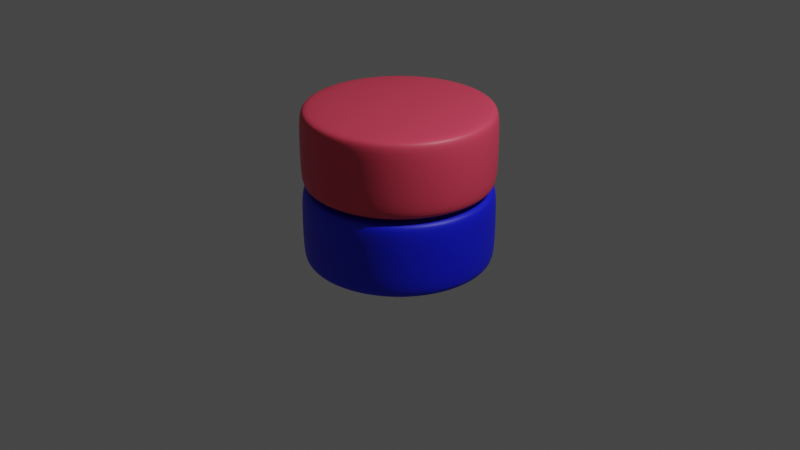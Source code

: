 # Source: dalma.blend  (saved by Blender 3.3.6; exported with 4.5.12 LTS)
import bpy
from mathutils import Matrix  # noqa: F401  (used for matrix-valued properties, if any)

bpy.ops.wm.read_factory_settings(use_empty=True)
scene = bpy.context.scene
scene.name = 'Scene'

# ---- collections
col_collection = bpy.data.collections.new('Collection'); scene.collection.children.link(col_collection)

# ---- materials (node trees are filled in below, after node groups)
mat_material_001 = bpy.data.materials.new('Material.001')
mat_material_001.use_transparent_shadow = False
mat_material_002 = bpy.data.materials.new('Material.002')
mat_material_002.use_transparent_shadow = False

# ---- material node trees
mat_material_001.use_nodes = True; mat_material_001.node_tree.nodes.clear()
_N = mat_material_001.node_tree.nodes; _L = mat_material_001.node_tree.links
n0 = _N.new('ShaderNodeBsdfPrincipled'); n0.name = 'Principled BSDF'; n0.location = (10, 300)
n0.distribution = 'GGX'
n0.subsurface_method = 'RANDOM_WALK_SKIN'
n0.inputs[0].default_value = (0.004087, 0.01018, 0.8, 1.0)
n0.inputs[3].default_value = 1.45
n0.inputs[27].default_value = (0.0, 0.0, 0.0, 1.0)
n0.inputs[28].default_value = 1.0
n1 = _N.new('ShaderNodeOutputMaterial'); n1.name = 'Material Output'; n1.location = (300, 300)
_L.new(n0.outputs[0], n1.inputs[0])
n1.is_active_output = True
mat_material_002.use_nodes = True; mat_material_002.node_tree.nodes.clear()
_N = mat_material_002.node_tree.nodes; _L = mat_material_002.node_tree.links
n0 = _N.new('ShaderNodeBsdfPrincipled'); n0.name = 'Principled BSDF'; n0.location = (10, 300)
n0.distribution = 'GGX'
n0.subsurface_method = 'RANDOM_WALK_SKIN'
n0.inputs[0].default_value = (0.8, 0.05864, 0.1147, 1.0)
n0.inputs[3].default_value = 1.45
n0.inputs[27].default_value = (0.0, 0.0, 0.0, 1.0)
n0.inputs[28].default_value = 1.0
n1 = _N.new('ShaderNodeOutputMaterial'); n1.name = 'Material Output'; n1.location = (300, 300)
_L.new(n0.outputs[0], n1.inputs[0])
n1.is_active_output = True

# ---- world
world_world = bpy.data.worlds.new('World'); scene.world = world_world
world_world.use_nodes = True; world_world.node_tree.nodes.clear()
_N = world_world.node_tree.nodes; _L = world_world.node_tree.links
n0 = _N.new('ShaderNodeOutputWorld'); n0.name = 'World Output'; n0.location = (300, 300)
n1 = _N.new('ShaderNodeBackground'); n1.name = 'Background'; n1.location = (10, 300)
n1.inputs[0].default_value = (0.05088, 0.05088, 0.05088, 1.0)
_L.new(n1.outputs[0], n0.inputs[0])
n0.is_active_output = True
world_world.color = (0.05088, 0.05088, 0.05088)
world_world.use_sun_shadow = False
world_world.sun_shadow_jitter_overblur = 0.0

# ---- cameras
cam_camera = bpy.data.cameras.new('Camera')
cam_camera.clip_end = 100.0
cam_camera.ortho_scale = 7.314

# ---- lights
light_light = bpy.data.lights.new('Light', 'POINT')
light_light.transmission_factor = 0.0
light_light.energy = 1000.0
light_light.shadow_soft_size = 0.1
light_light.shadow_maximum_resolution = 0.006
light_light.use_absolute_resolution = True

# ---- meshes
me_cylinder_001 = bpy.data.meshes.new('Cylinder.001')
me_cylinder_001.from_pydata([(0.0, 0.898, 0.405), (0.0, 1.0, 0.305), (0.0, 0.9701, 0.3757), (0.3437, 0.8297, 0.405), (0.3827, 0.9239, 0.305), (0.3713, 0.8963, 0.3757), (0.635, 0.635, 0.405), (0.7071, 0.7071, 0.305), (0.686, 0.686, 0.3757), (0.8297, 0.3437, 0.405), (0.9239, 0.3827, 0.305), (0.8963, 0.3713, 0.3757), (0.898, 0.0, 0.405), (1.0, 0.0, 0.305), (0.9701, 0.0, 0.3757), (0.8297, -0.3437, 0.405), (0.9239, -0.3827, 0.305), (0.8963, -0.3713, 0.3757), (0.635, -0.635, 0.405), (0.7071, -0.7071, 0.305), (0.686, -0.686, 0.3757), (0.3437, -0.8297, 0.405), (0.3827, -0.9239, 0.305), (0.3713, -0.8963, 0.3757), (0.0, -0.898, 0.405), (0.0, -1.0, 0.305), (0.0, -0.9701, 0.3757), (-0.3437, -0.8297, 0.405), (-0.3827, -0.9239, 0.305), (-0.3713, -0.8963, 0.3757), (-0.635, -0.635, 0.405), (-0.7071, -0.7071, 0.305), (-0.686, -0.686, 0.3757), (-0.8297, -0.3437, 0.405), (-0.9239, -0.3827, 0.305), (-0.8963, -0.3713, 0.3757), (-0.898, 0.0, 0.405), (-1.0, 0.0, 0.305), (-0.9701, 0.0, 0.3757), (-0.8297, 0.3437, 0.405), (-0.9239, 0.3827, 0.305), (-0.8963, 0.3713, 0.3757), (-0.635, 0.635, 0.405), (-0.7071, 0.7071, 0.305), (-0.686, 0.686, 0.3757), (-0.3437, 0.8297, 0.405), (-0.3827, 0.9239, 0.305), (-0.3713, 0.8963, 0.3757), (0.0, 0.898, -0.405), (0.0, 1.0, -0.305), (0.0, 0.9701, -0.3757), (0.3827, 0.9239, -0.305), (0.3437, 0.8297, -0.405), (0.3713, 0.8963, -0.3757), (0.7071, 0.7071, -0.305), (0.635, 0.635, -0.405), (0.686, 0.686, -0.3757), (0.9239, 0.3827, -0.305), (0.8297, 0.3437, -0.405), (0.8963, 0.3713, -0.3757), (1.0, 0.0, -0.305), (0.898, 0.0, -0.405), (0.9701, 0.0, -0.3757), (0.9239, -0.3827, -0.305), (0.8297, -0.3437, -0.405), (0.8963, -0.3713, -0.3757), (0.7071, -0.7071, -0.305), (0.635, -0.635, -0.405), (0.686, -0.686, -0.3757), (0.3827, -0.9239, -0.305), (0.3437, -0.8297, -0.405), (0.3713, -0.8963, -0.3757), (0.0, -1.0, -0.305), (0.0, -0.898, -0.405), (0.0, -0.9701, -0.3757), (-0.3827, -0.9239, -0.305), (-0.3437, -0.8297, -0.405), (-0.3713, -0.8963, -0.3757), (-0.7071, -0.7071, -0.305), (-0.635, -0.635, -0.405), (-0.686, -0.686, -0.3757), (-0.9239, -0.3827, -0.305), (-0.8297, -0.3437, -0.405), (-0.8963, -0.3713, -0.3757), (-1.0, 0.0, -0.305), (-0.898, 0.0, -0.405), (-0.9701, 0.0, -0.3757), (-0.9239, 0.3827, -0.305), (-0.8297, 0.3437, -0.405), (-0.8963, 0.3713, -0.3757), (-0.7071, 0.7071, -0.305), (-0.635, 0.635, -0.405), (-0.686, 0.686, -0.3757), (-0.3827, 0.9239, -0.305), (-0.3437, 0.8297, -0.405), (-0.3713, 0.8963, -0.3757)], [], [(49, 1, 4, 51), (57, 10, 13, 60), (60, 13, 16, 63), (63, 16, 19, 66), (66, 19, 22, 69), (69, 22, 25, 72), (72, 25, 28, 75), (75, 28, 31, 78), (78, 31, 34, 81), (81, 34, 37, 84), (84, 37, 40, 87), (87, 40, 43, 90), (90, 43, 46, 93), (51, 4, 7, 54), (54, 7, 10, 57), (93, 46, 1, 49), (4, 1, 2, 5), (5, 2, 0, 3), (7, 4, 5, 8), (8, 5, 3, 6), (10, 7, 8, 11), (11, 8, 6, 9), (13, 10, 11, 14), (14, 11, 9, 12), (16, 13, 14, 17), (17, 14, 12, 15), (19, 16, 17, 20), (20, 17, 15, 18), (22, 19, 20, 23), (23, 20, 18, 21), (25, 22, 23, 26), (26, 23, 21, 24), (28, 25, 26, 29), (29, 26, 24, 27), (31, 28, 29, 32), (32, 29, 27, 30), (34, 31, 32, 35), (35, 32, 30, 33), (37, 34, 35, 38), (38, 35, 33, 36), (40, 37, 38, 41), (41, 38, 36, 39), (43, 40, 41, 44), (44, 41, 39, 42), (46, 43, 44, 47), (47, 44, 42, 45), (1, 46, 47, 2), (2, 47, 45, 0), (3, 0, 45, 42, 39, 36, 33, 30, 27, 24, 21, 18, 15, 12, 9, 6), (49, 51, 53, 50), (50, 53, 52, 48), (51, 54, 56, 53), (53, 56, 55, 52), (54, 57, 59, 56), (56, 59, 58, 55), (57, 60, 62, 59), (59, 62, 61, 58), (60, 63, 65, 62), (62, 65, 64, 61), (63, 66, 68, 65), (65, 68, 67, 64), (66, 69, 71, 68), (68, 71, 70, 67), (69, 72, 74, 71), (71, 74, 73, 70), (72, 75, 77, 74), (74, 77, 76, 73), (75, 78, 80, 77), (77, 80, 79, 76), (78, 81, 83, 80), (80, 83, 82, 79), (81, 84, 86, 83), (83, 86, 85, 82), (84, 87, 89, 86), (86, 89, 88, 85), (87, 90, 92, 89), (89, 92, 91, 88), (90, 93, 95, 92), (92, 95, 94, 91), (93, 49, 50, 95), (95, 50, 48, 94), (48, 52, 55, 58, 61, 64, 67, 70, 73, 76, 79, 82, 85, 88, 91, 94)])
me_cylinder_001.polygons.foreach_set('use_smooth', [True] * 82)
_uv = me_cylinder_001.uv_layers.new(name='UVMap')
_uv.uv.foreach_set('vector', [1.0, 0.5617, 1.0, 0.9383, 0.9375, 0.9383, 0.9375, 0.5617, 0.8125, 0.5617, 0.8125, 0.9383, 0.75, 0.9383, 0.75, 0.5617, 0.75, 0.5617, 0.75, 0.9383, 0.6875, 0.9383, 0.6875, 0.5617, 0.6875, 0.5617, 0.6875, 0.9383, 0.625, 0.9383, 0.625, 0.5617, 0.625, 0.5617, 0.625, 0.9383, 0.5625, 0.9383, 0.5625, 0.5617, 0.5625, 0.5617, 0.5625, 0.9383, 0.5, 0.9383, 0.5, 0.5617, 0.5, 0.5617, 0.5, 0.9383, 0.4375, 0.9383, 0.4375, 0.5617, 0.4375, 0.5617, 0.4375, 0.9383, 0.375, 0.9383, 0.375, 0.5617, 0.375, 0.5617, 0.375, 0.9383, 0.3125, 0.9383, 0.3125, 0.5617, 0.3125, 0.5617, 0.3125, 0.9383, 0.25, 0.9383, 0.25, 0.5617, 0.25, 0.5617, 0.25, 0.9383, 0.1875, 0.9383, 0.1875, 0.5617, 0.1875, 0.5617, 0.1875, 0.9383, 0.125, 0.9383, 0.125, 0.5617, 0.125, 0.5617, 0.125, 0.9383, 0.0625, 0.9383, 0.0625, 0.5617, 0.9375, 0.5617, 0.9375, 0.9383, 0.875, 0.9383, 0.875, 0.5617, 0.875, 0.5617, 0.875, 0.9383, 0.8125, 0.9383, 0.8125, 0.5617, 0.0625, 0.5617, 0.0625, 0.9383, 0.0, 0.9383, 0.0, 0.5617, 0.9375, 0.9383, 1.0, 0.9383, 0.9991, 1.0, 0.9384, 1.0, 0.3405, 0.472, 0.2514, 0.4897, 0.25, 0.4655, 0.3325, 0.4491, 0.875, 0.9383, 0.9375, 0.9383, 0.9366, 1.0, 0.8759, 1.0, 0.4185, 0.4205, 0.343, 0.471, 0.3325, 0.4491, 0.4024, 0.4024, 0.8125, 0.9383, 0.875, 0.9383, 0.8741, 1.0, 0.8134, 1.0, 0.471, 0.343, 0.4205, 0.4185, 0.4024, 0.4024, 0.4491, 0.3325, 0.75, 0.9383, 0.8125, 0.9383, 0.8116, 1.0, 0.7509, 1.0, 0.4897, 0.2514, 0.472, 0.3405, 0.4491, 0.3325, 0.4655, 0.25, 0.6875, 0.9383, 0.75, 0.9383, 0.7491, 1.0, 0.6884, 1.0, 0.472, 0.1595, 0.4897, 0.2486, 0.4655, 0.25, 0.4491, 0.1675, 0.625, 0.9383, 0.6875, 0.9383, 0.6866, 1.0, 0.6259, 1.0, 0.4205, 0.08146, 0.471, 0.157, 0.4491, 0.1675, 0.4024, 0.0976, 0.5625, 0.9383, 0.625, 0.9383, 0.6241, 1.0, 0.5634, 1.0, 0.343, 0.02905, 0.4185, 0.07952, 0.4024, 0.0976, 0.3325, 0.05088, 0.5, 0.9383, 0.5625, 0.9383, 0.5616, 1.0, 0.5009, 1.0, 0.2514, 0.01027, 0.3405, 0.028, 0.3325, 0.05088, 0.25, 0.03447, 0.4375, 0.9383, 0.5, 0.9383, 0.4991, 1.0, 0.4384, 1.0, 0.1595, 0.028, 0.2486, 0.01027, 0.25, 0.03447, 0.1675, 0.05088, 0.375, 0.9383, 0.4375, 0.9383, 0.4366, 1.0, 0.3759, 1.0, 0.08146, 0.07952, 0.157, 0.02905, 0.1675, 0.05088, 0.0976, 0.0976, 0.3125, 0.9383, 0.375, 0.9383, 0.3741, 1.0, 0.3134, 1.0, 0.02905, 0.157, 0.07952, 0.08146, 0.0976, 0.0976, 0.05088, 0.1675, 0.25, 0.9383, 0.3125, 0.9383, 0.3116, 1.0, 0.2509, 1.0, 0.01027, 0.2486, 0.028, 0.1595, 0.05088, 0.1675, 0.03447, 0.25, 0.1875, 0.9383, 0.25, 0.9383, 0.2491, 1.0, 0.1884, 1.0, 0.028, 0.3405, 0.01027, 0.2514, 0.03447, 0.25, 0.05088, 0.3325, 0.125, 0.9383, 0.1875, 0.9383, 0.1866, 1.0, 0.1259, 1.0, 0.07952, 0.4185, 0.02905, 0.343, 0.05088, 0.3325, 0.0976, 0.4024, 0.0625, 0.9383, 0.125, 0.9383, 0.1241, 1.0, 0.06343, 1.0, 0.157, 0.471, 0.08146, 0.4205, 0.0976, 0.4024, 0.1675, 0.4491, 0.0, 0.9383, 0.0625, 0.9383, 0.06157, 1.0, 0.0009332, 1.0, 0.2486, 0.4897, 0.1595, 0.472, 0.1675, 0.4491, 0.25, 0.4655, 0.3325, 0.4491, 0.25, 0.4655, 0.1675, 0.4491, 0.0976, 0.4024, 0.05088, 0.3325, 0.03447, 0.25, 0.05088, 0.1675, 0.0976, 0.0976, 0.1675, 0.05088, 0.25, 0.03447, 0.3325, 0.05088, 0.4024, 0.0976, 0.4491, 0.1675, 0.4655, 0.25, 0.4491, 0.3325, 0.4024, 0.4024, 1.0, 0.5617, 0.9375, 0.5617, 0.9384, 0.5, 0.9991, 0.5, 0.7514, 0.4897, 0.8405, 0.472, 0.8325, 0.4491, 0.75, 0.4655, 0.9375, 0.5617, 0.875, 0.5617, 0.8759, 0.5, 0.9366, 0.5, 0.843, 0.471, 0.9185, 0.4205, 0.9024, 0.4024, 0.8325, 0.4491, 0.875, 0.5617, 0.8125, 0.5617, 0.8134, 0.5, 0.8741, 0.5, 0.9205, 0.4185, 0.971, 0.343, 0.9491, 0.3325, 0.9024, 0.4024, 0.8125, 0.5617, 0.75, 0.5617, 0.7509, 0.5, 0.8116, 0.5, 0.972, 0.3405, 0.9897, 0.2514, 0.9655, 0.25, 0.9491, 0.3325, 0.75, 0.5617, 0.6875, 0.5617, 0.6884, 0.5, 0.7491, 0.5, 0.9897, 0.2486, 0.972, 0.1595, 0.9491, 0.1675, 0.9655, 0.25, 0.6875, 0.5617, 0.625, 0.5617, 0.6259, 0.5, 0.6866, 0.5, 0.971, 0.157, 0.9205, 0.08146, 0.9024, 0.0976, 0.9491, 0.1675, 0.625, 0.5617, 0.5625, 0.5617, 0.5634, 0.5, 0.6241, 0.5, 0.9185, 0.07952, 0.843, 0.02905, 0.8325, 0.05088, 0.9024, 0.0976, 0.5625, 0.5617, 0.5, 0.5617, 0.5009, 0.5, 0.5616, 0.5, 0.8405, 0.028, 0.7514, 0.01027, 0.75, 0.03447, 0.8325, 0.05088, 0.5, 0.5617, 0.4375, 0.5617, 0.4384, 0.5, 0.4991, 0.5, 0.7486, 0.01027, 0.6595, 0.028, 0.6675, 0.05088, 0.75, 0.03447, 0.4375, 0.5617, 0.375, 0.5617, 0.3759, 0.5, 0.4366, 0.5, 0.657, 0.02905, 0.5815, 0.07952, 0.5976, 0.0976, 0.6675, 0.05088, 0.375, 0.5617, 0.3125, 0.5617, 0.3134, 0.5, 0.3741, 0.5, 0.5795, 0.08146, 0.529, 0.157, 0.5509, 0.1675, 0.5976, 0.0976, 0.3125, 0.5617, 0.25, 0.5617, 0.2509, 0.5, 0.3116, 0.5, 0.528, 0.1595, 0.5103, 0.2486, 0.5345, 0.25, 0.5509, 0.1675, 0.25, 0.5617, 0.1875, 0.5617, 0.1884, 0.5, 0.2491, 0.5, 0.5103, 0.2514, 0.528, 0.3405, 0.5509, 0.3325, 0.5345, 0.25, 0.1875, 0.5617, 0.125, 0.5617, 0.1259, 0.5, 0.1866, 0.5, 0.529, 0.343, 0.5795, 0.4185, 0.5976, 0.4024, 0.5509, 0.3325, 0.125, 0.5617, 0.0625, 0.5617, 0.06343, 0.5, 0.1241, 0.5, 0.5815, 0.4205, 0.657, 0.471, 0.6675, 0.4491, 0.5976, 0.4024, 0.0625, 0.5617, 0.0, 0.5617, 0.0009332, 0.5, 0.06157, 0.5, 0.6595, 0.472, 0.7486, 0.4897, 0.75, 0.4655, 0.6675, 0.4491, 0.75, 0.4655, 0.8325, 0.4491, 0.9024, 0.4024, 0.9491, 0.3325, 0.9655, 0.25, 0.9491, 0.1675, 0.9024, 0.0976, 0.8325, 0.05088, 0.75, 0.03447, 0.6675, 0.05088, 0.5976, 0.0976, 0.5509, 0.1675, 0.5345, 0.25, 0.5509, 0.3325, 0.5976, 0.4024, 0.6675, 0.4491])
me_cylinder_001.materials.append(mat_material_001)
me_cylinder_001.update()
me_cylinder_002 = bpy.data.meshes.new('Cylinder.002')
me_cylinder_002.from_pydata([(0.0, 0.898, 0.405), (0.0, 1.0, 0.305), (0.0, 0.9701, 0.3757), (0.3437, 0.8297, 0.405), (0.3827, 0.9239, 0.305), (0.3713, 0.8963, 0.3757), (0.635, 0.635, 0.405), (0.7071, 0.7071, 0.305), (0.686, 0.686, 0.3757), (0.8297, 0.3437, 0.405), (0.9239, 0.3827, 0.305), (0.8963, 0.3713, 0.3757), (0.898, 0.0, 0.405), (1.0, 0.0, 0.305), (0.9701, 0.0, 0.3757), (0.8297, -0.3437, 0.405), (0.9239, -0.3827, 0.305), (0.8963, -0.3713, 0.3757), (0.635, -0.635, 0.405), (0.7071, -0.7071, 0.305), (0.686, -0.686, 0.3757), (0.3437, -0.8297, 0.405), (0.3827, -0.9239, 0.305), (0.3713, -0.8963, 0.3757), (0.0, -0.898, 0.405), (0.0, -1.0, 0.305), (0.0, -0.9701, 0.3757), (-0.3437, -0.8297, 0.405), (-0.3827, -0.9239, 0.305), (-0.3713, -0.8963, 0.3757), (-0.635, -0.635, 0.405), (-0.7071, -0.7071, 0.305), (-0.686, -0.686, 0.3757), (-0.8297, -0.3437, 0.405), (-0.9239, -0.3827, 0.305), (-0.8963, -0.3713, 0.3757), (-0.898, 0.0, 0.405), (-1.0, 0.0, 0.305), (-0.9701, 0.0, 0.3757), (-0.8297, 0.3437, 0.405), (-0.9239, 0.3827, 0.305), (-0.8963, 0.3713, 0.3757), (-0.635, 0.635, 0.405), (-0.7071, 0.7071, 0.305), (-0.686, 0.686, 0.3757), (-0.3437, 0.8297, 0.405), (-0.3827, 0.9239, 0.305), (-0.3713, 0.8963, 0.3757), (0.0, 0.898, -0.405), (0.0, 1.0, -0.305), (0.0, 0.9701, -0.3757), (0.3827, 0.9239, -0.305), (0.3437, 0.8297, -0.405), (0.3713, 0.8963, -0.3757), (0.7071, 0.7071, -0.305), (0.635, 0.635, -0.405), (0.686, 0.686, -0.3757), (0.9239, 0.3827, -0.305), (0.8297, 0.3437, -0.405), (0.8963, 0.3713, -0.3757), (1.0, 0.0, -0.305), (0.898, 0.0, -0.405), (0.9701, 0.0, -0.3757), (0.9239, -0.3827, -0.305), (0.8297, -0.3437, -0.405), (0.8963, -0.3713, -0.3757), (0.7071, -0.7071, -0.305), (0.635, -0.635, -0.405), (0.686, -0.686, -0.3757), (0.3827, -0.9239, -0.305), (0.3437, -0.8297, -0.405), (0.3713, -0.8963, -0.3757), (0.0, -1.0, -0.305), (0.0, -0.898, -0.405), (0.0, -0.9701, -0.3757), (-0.3827, -0.9239, -0.305), (-0.3437, -0.8297, -0.405), (-0.3713, -0.8963, -0.3757), (-0.7071, -0.7071, -0.305), (-0.635, -0.635, -0.405), (-0.686, -0.686, -0.3757), (-0.9239, -0.3827, -0.305), (-0.8297, -0.3437, -0.405), (-0.8963, -0.3713, -0.3757), (-1.0, 0.0, -0.305), (-0.898, 0.0, -0.405), (-0.9701, 0.0, -0.3757), (-0.9239, 0.3827, -0.305), (-0.8297, 0.3437, -0.405), (-0.8963, 0.3713, -0.3757), (-0.7071, 0.7071, -0.305), (-0.635, 0.635, -0.405), (-0.686, 0.686, -0.3757), (-0.3827, 0.9239, -0.305), (-0.3437, 0.8297, -0.405), (-0.3713, 0.8963, -0.3757)], [], [(49, 1, 4, 51), (57, 10, 13, 60), (60, 13, 16, 63), (63, 16, 19, 66), (66, 19, 22, 69), (69, 22, 25, 72), (72, 25, 28, 75), (75, 28, 31, 78), (78, 31, 34, 81), (81, 34, 37, 84), (84, 37, 40, 87), (87, 40, 43, 90), (90, 43, 46, 93), (51, 4, 7, 54), (54, 7, 10, 57), (93, 46, 1, 49), (4, 1, 2, 5), (5, 2, 0, 3), (7, 4, 5, 8), (8, 5, 3, 6), (10, 7, 8, 11), (11, 8, 6, 9), (13, 10, 11, 14), (14, 11, 9, 12), (16, 13, 14, 17), (17, 14, 12, 15), (19, 16, 17, 20), (20, 17, 15, 18), (22, 19, 20, 23), (23, 20, 18, 21), (25, 22, 23, 26), (26, 23, 21, 24), (28, 25, 26, 29), (29, 26, 24, 27), (31, 28, 29, 32), (32, 29, 27, 30), (34, 31, 32, 35), (35, 32, 30, 33), (37, 34, 35, 38), (38, 35, 33, 36), (40, 37, 38, 41), (41, 38, 36, 39), (43, 40, 41, 44), (44, 41, 39, 42), (46, 43, 44, 47), (47, 44, 42, 45), (1, 46, 47, 2), (2, 47, 45, 0), (3, 0, 45, 42, 39, 36, 33, 30, 27, 24, 21, 18, 15, 12, 9, 6), (49, 51, 53, 50), (50, 53, 52, 48), (51, 54, 56, 53), (53, 56, 55, 52), (54, 57, 59, 56), (56, 59, 58, 55), (57, 60, 62, 59), (59, 62, 61, 58), (60, 63, 65, 62), (62, 65, 64, 61), (63, 66, 68, 65), (65, 68, 67, 64), (66, 69, 71, 68), (68, 71, 70, 67), (69, 72, 74, 71), (71, 74, 73, 70), (72, 75, 77, 74), (74, 77, 76, 73), (75, 78, 80, 77), (77, 80, 79, 76), (78, 81, 83, 80), (80, 83, 82, 79), (81, 84, 86, 83), (83, 86, 85, 82), (84, 87, 89, 86), (86, 89, 88, 85), (87, 90, 92, 89), (89, 92, 91, 88), (90, 93, 95, 92), (92, 95, 94, 91), (93, 49, 50, 95), (95, 50, 48, 94), (48, 52, 55, 58, 61, 64, 67, 70, 73, 76, 79, 82, 85, 88, 91, 94)])
me_cylinder_002.polygons.foreach_set('use_smooth', [True] * 82)
_uv = me_cylinder_002.uv_layers.new(name='UVMap')
_uv.uv.foreach_set('vector', [1.0, 0.5617, 1.0, 0.9383, 0.9375, 0.9383, 0.9375, 0.5617, 0.8125, 0.5617, 0.8125, 0.9383, 0.75, 0.9383, 0.75, 0.5617, 0.75, 0.5617, 0.75, 0.9383, 0.6875, 0.9383, 0.6875, 0.5617, 0.6875, 0.5617, 0.6875, 0.9383, 0.625, 0.9383, 0.625, 0.5617, 0.625, 0.5617, 0.625, 0.9383, 0.5625, 0.9383, 0.5625, 0.5617, 0.5625, 0.5617, 0.5625, 0.9383, 0.5, 0.9383, 0.5, 0.5617, 0.5, 0.5617, 0.5, 0.9383, 0.4375, 0.9383, 0.4375, 0.5617, 0.4375, 0.5617, 0.4375, 0.9383, 0.375, 0.9383, 0.375, 0.5617, 0.375, 0.5617, 0.375, 0.9383, 0.3125, 0.9383, 0.3125, 0.5617, 0.3125, 0.5617, 0.3125, 0.9383, 0.25, 0.9383, 0.25, 0.5617, 0.25, 0.5617, 0.25, 0.9383, 0.1875, 0.9383, 0.1875, 0.5617, 0.1875, 0.5617, 0.1875, 0.9383, 0.125, 0.9383, 0.125, 0.5617, 0.125, 0.5617, 0.125, 0.9383, 0.0625, 0.9383, 0.0625, 0.5617, 0.9375, 0.5617, 0.9375, 0.9383, 0.875, 0.9383, 0.875, 0.5617, 0.875, 0.5617, 0.875, 0.9383, 0.8125, 0.9383, 0.8125, 0.5617, 0.0625, 0.5617, 0.0625, 0.9383, 0.0, 0.9383, 0.0, 0.5617, 0.9375, 0.9383, 1.0, 0.9383, 0.9991, 1.0, 0.9384, 1.0, 0.3405, 0.472, 0.2514, 0.4897, 0.25, 0.4655, 0.3325, 0.4491, 0.875, 0.9383, 0.9375, 0.9383, 0.9366, 1.0, 0.8759, 1.0, 0.4185, 0.4205, 0.343, 0.471, 0.3325, 0.4491, 0.4024, 0.4024, 0.8125, 0.9383, 0.875, 0.9383, 0.8741, 1.0, 0.8134, 1.0, 0.471, 0.343, 0.4205, 0.4185, 0.4024, 0.4024, 0.4491, 0.3325, 0.75, 0.9383, 0.8125, 0.9383, 0.8116, 1.0, 0.7509, 1.0, 0.4897, 0.2514, 0.472, 0.3405, 0.4491, 0.3325, 0.4655, 0.25, 0.6875, 0.9383, 0.75, 0.9383, 0.7491, 1.0, 0.6884, 1.0, 0.472, 0.1595, 0.4897, 0.2486, 0.4655, 0.25, 0.4491, 0.1675, 0.625, 0.9383, 0.6875, 0.9383, 0.6866, 1.0, 0.6259, 1.0, 0.4205, 0.08146, 0.471, 0.157, 0.4491, 0.1675, 0.4024, 0.0976, 0.5625, 0.9383, 0.625, 0.9383, 0.6241, 1.0, 0.5634, 1.0, 0.343, 0.02905, 0.4185, 0.07952, 0.4024, 0.0976, 0.3325, 0.05088, 0.5, 0.9383, 0.5625, 0.9383, 0.5616, 1.0, 0.5009, 1.0, 0.2514, 0.01027, 0.3405, 0.028, 0.3325, 0.05088, 0.25, 0.03447, 0.4375, 0.9383, 0.5, 0.9383, 0.4991, 1.0, 0.4384, 1.0, 0.1595, 0.028, 0.2486, 0.01027, 0.25, 0.03447, 0.1675, 0.05088, 0.375, 0.9383, 0.4375, 0.9383, 0.4366, 1.0, 0.3759, 1.0, 0.08146, 0.07952, 0.157, 0.02905, 0.1675, 0.05088, 0.0976, 0.0976, 0.3125, 0.9383, 0.375, 0.9383, 0.3741, 1.0, 0.3134, 1.0, 0.02905, 0.157, 0.07952, 0.08146, 0.0976, 0.0976, 0.05088, 0.1675, 0.25, 0.9383, 0.3125, 0.9383, 0.3116, 1.0, 0.2509, 1.0, 0.01027, 0.2486, 0.028, 0.1595, 0.05088, 0.1675, 0.03447, 0.25, 0.1875, 0.9383, 0.25, 0.9383, 0.2491, 1.0, 0.1884, 1.0, 0.028, 0.3405, 0.01027, 0.2514, 0.03447, 0.25, 0.05088, 0.3325, 0.125, 0.9383, 0.1875, 0.9383, 0.1866, 1.0, 0.1259, 1.0, 0.07952, 0.4185, 0.02905, 0.343, 0.05088, 0.3325, 0.0976, 0.4024, 0.0625, 0.9383, 0.125, 0.9383, 0.1241, 1.0, 0.06343, 1.0, 0.157, 0.471, 0.08146, 0.4205, 0.0976, 0.4024, 0.1675, 0.4491, 0.0, 0.9383, 0.0625, 0.9383, 0.06157, 1.0, 0.0009332, 1.0, 0.2486, 0.4897, 0.1595, 0.472, 0.1675, 0.4491, 0.25, 0.4655, 0.3325, 0.4491, 0.25, 0.4655, 0.1675, 0.4491, 0.0976, 0.4024, 0.05088, 0.3325, 0.03447, 0.25, 0.05088, 0.1675, 0.0976, 0.0976, 0.1675, 0.05088, 0.25, 0.03447, 0.3325, 0.05088, 0.4024, 0.0976, 0.4491, 0.1675, 0.4655, 0.25, 0.4491, 0.3325, 0.4024, 0.4024, 1.0, 0.5617, 0.9375, 0.5617, 0.9384, 0.5, 0.9991, 0.5, 0.7514, 0.4897, 0.8405, 0.472, 0.8325, 0.4491, 0.75, 0.4655, 0.9375, 0.5617, 0.875, 0.5617, 0.8759, 0.5, 0.9366, 0.5, 0.843, 0.471, 0.9185, 0.4205, 0.9024, 0.4024, 0.8325, 0.4491, 0.875, 0.5617, 0.8125, 0.5617, 0.8134, 0.5, 0.8741, 0.5, 0.9205, 0.4185, 0.971, 0.343, 0.9491, 0.3325, 0.9024, 0.4024, 0.8125, 0.5617, 0.75, 0.5617, 0.7509, 0.5, 0.8116, 0.5, 0.972, 0.3405, 0.9897, 0.2514, 0.9655, 0.25, 0.9491, 0.3325, 0.75, 0.5617, 0.6875, 0.5617, 0.6884, 0.5, 0.7491, 0.5, 0.9897, 0.2486, 0.972, 0.1595, 0.9491, 0.1675, 0.9655, 0.25, 0.6875, 0.5617, 0.625, 0.5617, 0.6259, 0.5, 0.6866, 0.5, 0.971, 0.157, 0.9205, 0.08146, 0.9024, 0.0976, 0.9491, 0.1675, 0.625, 0.5617, 0.5625, 0.5617, 0.5634, 0.5, 0.6241, 0.5, 0.9185, 0.07952, 0.843, 0.02905, 0.8325, 0.05088, 0.9024, 0.0976, 0.5625, 0.5617, 0.5, 0.5617, 0.5009, 0.5, 0.5616, 0.5, 0.8405, 0.028, 0.7514, 0.01027, 0.75, 0.03447, 0.8325, 0.05088, 0.5, 0.5617, 0.4375, 0.5617, 0.4384, 0.5, 0.4991, 0.5, 0.7486, 0.01027, 0.6595, 0.028, 0.6675, 0.05088, 0.75, 0.03447, 0.4375, 0.5617, 0.375, 0.5617, 0.3759, 0.5, 0.4366, 0.5, 0.657, 0.02905, 0.5815, 0.07952, 0.5976, 0.0976, 0.6675, 0.05088, 0.375, 0.5617, 0.3125, 0.5617, 0.3134, 0.5, 0.3741, 0.5, 0.5795, 0.08146, 0.529, 0.157, 0.5509, 0.1675, 0.5976, 0.0976, 0.3125, 0.5617, 0.25, 0.5617, 0.2509, 0.5, 0.3116, 0.5, 0.528, 0.1595, 0.5103, 0.2486, 0.5345, 0.25, 0.5509, 0.1675, 0.25, 0.5617, 0.1875, 0.5617, 0.1884, 0.5, 0.2491, 0.5, 0.5103, 0.2514, 0.528, 0.3405, 0.5509, 0.3325, 0.5345, 0.25, 0.1875, 0.5617, 0.125, 0.5617, 0.1259, 0.5, 0.1866, 0.5, 0.529, 0.343, 0.5795, 0.4185, 0.5976, 0.4024, 0.5509, 0.3325, 0.125, 0.5617, 0.0625, 0.5617, 0.06343, 0.5, 0.1241, 0.5, 0.5815, 0.4205, 0.657, 0.471, 0.6675, 0.4491, 0.5976, 0.4024, 0.0625, 0.5617, 0.0, 0.5617, 0.0009332, 0.5, 0.06157, 0.5, 0.6595, 0.472, 0.7486, 0.4897, 0.75, 0.4655, 0.6675, 0.4491, 0.75, 0.4655, 0.8325, 0.4491, 0.9024, 0.4024, 0.9491, 0.3325, 0.9655, 0.25, 0.9491, 0.1675, 0.9024, 0.0976, 0.8325, 0.05088, 0.75, 0.03447, 0.6675, 0.05088, 0.5976, 0.0976, 0.5509, 0.1675, 0.5345, 0.25, 0.5509, 0.3325, 0.5976, 0.4024, 0.6675, 0.4491])
me_cylinder_002.materials.append(mat_material_002)
me_cylinder_002.update()

# ---- objects
ob_light = bpy.data.objects.new('Light', light_light)
ob_camera = bpy.data.objects.new('Camera', cam_camera)
ob_cylinder = bpy.data.objects.new('Cylinder', me_cylinder_001)
ob_cylinder_001 = bpy.data.objects.new('Cylinder.001', me_cylinder_002)

# ---- transforms, parenting, visibility, modifiers, constraints
ob_light.location = (4.076, 1.005, 5.904)
ob_light.rotation_euler = (0.6503, 0.05522, 1.866)
ob_light.lock_rotations_4d = False
ob_light.empty_display_type = 'ARROWS'
ob_light.color = (0.0, 0.0, 0.0, 0.0)
ob_light.lineart.crease_threshold = 0.0
ob_camera.location = (7.359, -6.926, 4.958)
ob_camera.rotation_euler = (1.109, 0.0, 0.8149)
ob_camera.lock_rotations_4d = False
ob_camera.empty_display_type = 'ARROWS'
ob_camera.color = (0.0, 0.0, 0.0, 0.0)
ob_camera.display_type = 'WIRE'
ob_camera.lineart.crease_threshold = 0.0
ob_cylinder.location = (0.0, 0.0, 0.0)
_m = ob_cylinder.modifiers.new('Subdivision', 'SUBSURF')
_m.levels = 2
ob_cylinder_001.location = (0.0, 0.0, 0.8218)
_m = ob_cylinder_001.modifiers.new('Subdivision', 'SUBSURF')
_m.levels = 2

# ---- collection membership
col_collection.objects.link(ob_light)
col_collection.objects.link(ob_camera)
col_collection.objects.link(ob_cylinder)
col_collection.objects.link(ob_cylinder_001)

# ---- scene / render settings (as saved in the file)
scene.camera = ob_camera
scene.frame_start = 1; scene.frame_end = 250; scene.frame_set(1)
scene.render.engine = 'BLENDER_EEVEE_NEXT'
scene.cycles.sampling_pattern = 'TABULATED_SOBOL'
scene.cycles.use_light_tree = False
scene.view_settings.view_transform = 'Filmic'
bpy.context.view_layer.update()
